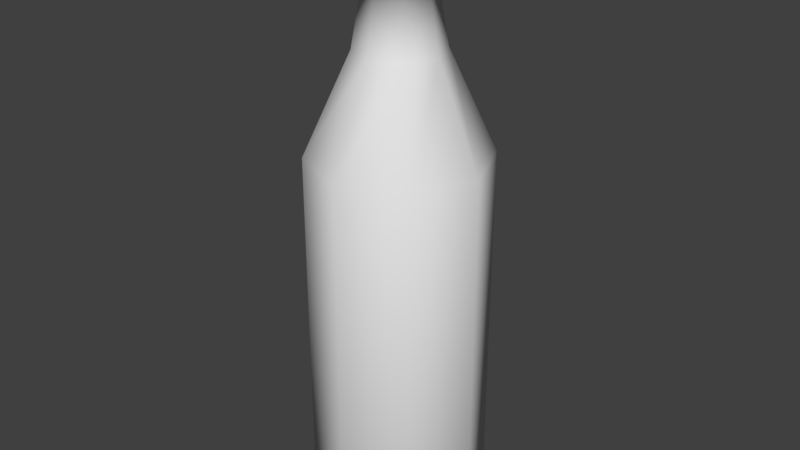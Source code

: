 # Source: jaloviina.blend  (saved by Blender 2.78.0; exported with 4.5.12 LTS)
import bpy
from mathutils import Matrix  # noqa: F401  (used for matrix-valued properties, if any)

bpy.ops.wm.read_factory_settings(use_empty=True)
scene = bpy.context.scene
scene.name = 'Scene'

# ---- collections
col_collection_1 = bpy.data.collections.new('Collection 1'); scene.collection.children.link(col_collection_1)

# ---- materials (node trees are filled in below, after node groups)
mat_pullomat_001 = bpy.data.materials.new('PulloMat.001')
mat_pullomat_001.alpha_threshold = 0.0
mat_pullomat_001.use_transparent_shadow = False
mat_pullomat_001.diffuse_color = (0.8, 0.32, 0.01846, 1.0)
mat_pullomat_001.specular_color = (1.0, 0.6614, 0.1117)
mat_pullomat_001.roughness = 0.5
mat_pullomat_001.specular_intensity = 0.85
mat_pullomat_001.line_color = (0.0, 0.0, 0.0, 1.0)
mat_pullomat = bpy.data.materials.new('PulloMat')
mat_pullomat.alpha_threshold = 0.0
mat_pullomat.use_transparent_shadow = False
mat_pullomat.roughness = 0.5
mat_pullomat.line_color = (0.0, 0.0, 0.0, 1.0)

# ---- material node trees

# ---- world
world_world = bpy.data.worlds.new('World'); scene.world = world_world
world_world.color = (0.05088, 0.05088, 0.05088)
world_world.use_sun_shadow = False
world_world.sun_shadow_jitter_overblur = 0.0
world_world.cycles.sampling_method = 'MANUAL'

# ---- meshes
me_cube_001 = bpy.data.meshes.new('Cube.001')
me_cube_001.from_pydata([(0.2977, 0.2977, 2.918), (-2.506e-08, 0.421, 2.918), (-5.086e-09, 0.872, -1.803), (-5.086e-09, 0.872, 1.932), (0.6166, 0.6166, -1.803), (0.6166, 0.6166, 1.932), (0.872, -3.815e-08, -1.803), (0.872, -3.815e-08, 1.932), (0.6166, -0.6166, -1.803), (0.6166, -0.6166, 1.932), (-8.131e-08, -0.872, -1.803), (-8.131e-08, -0.872, 1.932), (-0.6166, -0.6166, -1.803), (-0.6166, -0.6166, 1.932), (-0.872, 1.036e-08, -1.803), (-0.872, 1.036e-08, 1.932), (-0.6166, 0.6166, -1.803), (-0.6166, 0.6166, 1.932), (0.421, -1.844e-08, 2.918), (0.2977, -0.2977, 2.918), (-6.186e-08, -0.421, 2.918), (-0.2977, -0.2977, 2.918), (-0.421, 4.981e-09, 2.918), (-0.2977, 0.2977, 2.918), (0.2533, 0.2533, 3.159), (-3.088e-08, 0.3582, 3.159), (0.3582, -1.745e-08, 3.159), (0.2533, -0.2533, 3.159), (-6.219e-08, -0.3582, 3.159), (-0.2533, -0.2533, 3.159), (-0.3582, 2.48e-09, 3.159), (-0.2533, 0.2533, 3.159), (-1.003e-08, 0.7602, -1.95), (0.5375, 0.5375, -1.95), (0.7602, -3.327e-08, -1.95), (0.5375, -0.5375, -1.95), (-7.649e-08, -0.7602, -1.95), (-0.5375, -0.5375, -1.95), (-0.7602, 9.027e-09, -1.95), (-0.5375, 0.5375, -1.95), (-1.775e-08, 0.6155, -1.895), (0.4352, 0.4352, -1.895), (0.6155, -2.564e-08, -1.895), (0.4352, -0.4352, -1.895), (-7.156e-08, -0.6155, -1.895), (-0.4352, -0.4352, -1.895), (-0.6155, 8.607e-09, -1.895), (-0.4352, 0.4352, -1.895)], [], [(17, 15, 22, 23), (2, 3, 5, 4), (9, 7, 18, 19), (4, 5, 7, 6), (5, 3, 1, 0), (6, 7, 9, 8), (15, 13, 21, 22), (8, 9, 11, 10), (7, 5, 0, 18), (10, 11, 13, 12), (13, 11, 20, 21), (12, 13, 15, 14), (3, 17, 23, 1), (18, 0, 24, 26), (14, 15, 17, 16), (11, 9, 19, 20), (16, 17, 3, 2), (8, 10, 36, 35), (23, 22, 30, 31), (21, 20, 28, 29), (0, 1, 25, 24), (20, 19, 27, 28), (19, 18, 26, 27), (1, 23, 31, 25), (22, 21, 29, 30), (25, 31, 30, 29, 28, 27, 26, 24), (35, 36, 44, 43), (10, 12, 37, 36), (2, 4, 33, 32), (4, 6, 34, 33), (12, 14, 38, 37), (16, 2, 32, 39), (6, 8, 35, 34), (14, 16, 39, 38), (40, 41, 42, 43, 44, 45, 46, 47), (33, 34, 42, 41), (38, 39, 47, 46), (36, 37, 45, 44), (34, 35, 43, 42), (32, 33, 41, 40), (39, 32, 40, 47), (37, 38, 46, 45)])
_uv = me_cube_001.uv_layers.new(name='UVMap')
_uv.uv.foreach_set('vector', [0.8673, 0.8897, 0.8645, 0.8752, 0.8944, 0.8713, 0.897, 0.8814, 0.7775, 0.923, 0.8718, 0.9044, 0.8784, 0.9198, 0.7811, 0.9419, 0.8662, 0.8296, 0.8715, 0.8114, 0.9003, 0.831, 0.896, 0.8405, 0.7811, 0.9419, 0.8784, 0.9198, 0.8882, 0.9367, 0.7854, 0.9609, 0.8784, 0.9198, 0.8718, 0.9044, 0.901, 0.8912, 0.9067, 0.9004, 0.77, 0.8112, 0.8715, 0.8114, 0.8662, 0.8296, 0.77, 0.8293, 0.8645, 0.8752, 0.8633, 0.8607, 0.8933, 0.8611, 0.8944, 0.8713, 0.77, 0.8293, 0.8662, 0.8296, 0.8638, 0.8457, 0.7702, 0.848, 0.8882, 0.9367, 0.8784, 0.9198, 0.9067, 0.9004, 0.9142, 0.9087, 0.7702, 0.848, 0.8638, 0.8457, 0.8633, 0.8607, 0.771, 0.8667, 0.8633, 0.8607, 0.8638, 0.8457, 0.8937, 0.8507, 0.8933, 0.8611, 0.771, 0.8667, 0.8633, 0.8607, 0.8645, 0.8752, 0.7724, 0.8854, 0.8718, 0.9044, 0.8673, 0.8897, 0.897, 0.8814, 0.901, 0.8912, 0.9142, 0.9087, 0.9067, 0.9004, 0.9136, 0.8953, 0.92, 0.9023, 0.7724, 0.8854, 0.8645, 0.8752, 0.8673, 0.8897, 0.7746, 0.9041, 0.8638, 0.8457, 0.8662, 0.8296, 0.896, 0.8405, 0.8937, 0.8507, 0.7746, 0.9041, 0.8673, 0.8897, 0.8718, 0.9044, 0.7775, 0.923, 0.9579, 0.855, 0.9586, 0.8744, 0.9535, 0.8727, 0.953, 0.8574, 0.897, 0.8814, 0.8944, 0.8713, 0.9024, 0.8699, 0.9048, 0.8788, 0.8933, 0.8611, 0.8937, 0.8507, 0.9017, 0.8519, 0.9014, 0.8608, 0.9067, 0.9004, 0.901, 0.8912, 0.9085, 0.8873, 0.9136, 0.8953, 0.8937, 0.8507, 0.896, 0.8405, 0.9037, 0.8432, 0.9017, 0.8519, 0.896, 0.8405, 0.9003, 0.831, 0.9074, 0.835, 0.9037, 0.8432, 0.901, 0.8912, 0.897, 0.8814, 0.9048, 0.8788, 0.9085, 0.8873, 0.8944, 0.8713, 0.8933, 0.8611, 0.9014, 0.8608, 0.9024, 0.8699, 0.9254, 0.8183, 0.9308, 0.8233, 0.9311, 0.8306, 0.9261, 0.8359, 0.9188, 0.8362, 0.9135, 0.8312, 0.9132, 0.8239, 0.9182, 0.8186, 0.953, 0.8574, 0.9535, 0.8727, 0.9496, 0.8712, 0.9493, 0.8591, 0.9586, 0.8744, 0.9454, 0.8887, 0.943, 0.8838, 0.9535, 0.8727, 0.911, 0.8568, 0.9242, 0.8426, 0.9266, 0.8474, 0.9161, 0.8586, 0.9242, 0.8426, 0.9437, 0.8418, 0.9419, 0.8469, 0.9266, 0.8474, 0.9454, 0.8887, 0.926, 0.8895, 0.9277, 0.8843, 0.943, 0.8838, 0.9117, 0.8763, 0.911, 0.8568, 0.9161, 0.8586, 0.9166, 0.8739, 0.9437, 0.8418, 0.9579, 0.855, 0.953, 0.8574, 0.9419, 0.8469, 0.926, 0.8895, 0.9117, 0.8763, 0.9166, 0.8739, 0.9277, 0.8843, 0.92, 0.86, 0.9284, 0.8512, 0.9405, 0.8508, 0.9493, 0.8591, 0.9496, 0.8712, 0.9413, 0.8801, 0.9291, 0.8805, 0.9203, 0.8721, 0.9266, 0.8474, 0.9419, 0.8469, 0.9405, 0.8508, 0.9284, 0.8512, 0.9277, 0.8843, 0.9166, 0.8739, 0.9203, 0.8721, 0.9291, 0.8805, 0.9535, 0.8727, 0.943, 0.8838, 0.9413, 0.8801, 0.9496, 0.8712, 0.9419, 0.8469, 0.953, 0.8574, 0.9493, 0.8591, 0.9405, 0.8508, 0.9161, 0.8586, 0.9266, 0.8474, 0.9284, 0.8512, 0.92, 0.86, 0.9166, 0.8739, 0.9161, 0.8586, 0.92, 0.86, 0.9203, 0.8721, 0.943, 0.8838, 0.9277, 0.8843, 0.9291, 0.8805, 0.9413, 0.8801])
me_cube_001.materials.append(mat_pullomat_001)
me_cube_001.use_remesh_preserve_volume = False
me_cube_001.use_remesh_preserve_attributes = False
me_cube_001.use_mirror_vertex_groups = False
me_cube_001.update()
me_cube = bpy.data.meshes.new('Cube')
me_cube.from_pydata([(0.3231, 0.3231, 2.949), (-2.447e-08, 0.457, 2.949), (-2.787e-09, 0.9466, -1.879), (-2.787e-09, 0.9466, 1.879), (0.6693, 0.6693, -1.879), (0.6693, 0.6693, 1.879), (0.9466, -4.138e-08, -1.879), (0.9466, -4.138e-08, 1.879), (0.6693, -0.6693, -1.879), (0.6693, -0.6693, 1.879), (-8.554e-08, -0.9466, -1.879), (-8.554e-08, -0.9466, 1.879), (-0.6693, -0.6693, -1.879), (-0.6693, -0.6693, 1.879), (-0.9466, 1.129e-08, -1.879), (-0.9466, 1.129e-08, 1.879), (-0.6693, 0.6693, -1.879), (-0.6693, 0.6693, 1.879), (0.457, -1.997e-08, 2.949), (0.3231, -0.3231, 2.949), (-6.442e-08, -0.457, 2.949), (-0.3231, -0.3231, 2.949), (-0.457, 5.449e-09, 2.949), (-0.3231, 0.3231, 2.949), (0.2239, 0.2239, 3.762), (-3.068e-08, 0.3166, 3.762), (0.3166, -1.498e-08, 3.762), (0.2239, -0.2239, 3.762), (-5.836e-08, -0.3166, 3.762), (-0.2239, -0.2239, 3.762), (-0.3166, 2.632e-09, 3.762), (-0.2239, 0.2239, 3.762), (0.2564, 0.2564, 3.762), (-3.108e-08, 0.3626, 3.762), (0.3626, -1.662e-08, 3.762), (0.2564, -0.2564, 3.762), (-6.278e-08, -0.3626, 3.762), (-0.2564, -0.2564, 3.762), (-0.3626, 3.554e-09, 3.762), (-0.2564, 0.2564, 3.762), (0.2564, 0.2564, 4.214), (-3.108e-08, 0.3626, 4.214), (0.3626, -1.662e-08, 4.214), (0.2564, -0.2564, 4.214), (-6.278e-08, -0.3626, 4.214), (-0.2564, -0.2564, 4.214), (-0.3626, 3.554e-09, 4.214), (-0.2564, 0.2564, 4.214), (0.2039, 0.2039, 4.256), (-3.158e-08, 0.2884, 4.256), (0.2884, -1.322e-08, 4.256), (0.2039, -0.2039, 4.256), (-5.679e-08, -0.2884, 4.256), (-0.2039, -0.2039, 4.256), (-0.2884, 2.827e-09, 4.256), (-0.2039, 0.2039, 4.256), (-8.159e-09, 0.8252, -2.038), (0.5835, 0.5835, -2.038), (0.8252, -3.607e-08, -2.038), (0.5835, -0.5835, -2.038), (-8.03e-08, -0.8252, -2.038), (-0.5835, -0.5835, -2.038), (-0.8252, 9.841e-09, -2.038), (-0.5835, 0.5835, -2.038), (-1.653e-08, 0.6682, -1.978), (0.4725, 0.4725, -1.978), (0.6682, -2.779e-08, -1.978), (0.4725, -0.4725, -1.978), (-7.495e-08, -0.6682, -1.978), (-0.4725, -0.4725, -1.978), (-0.6682, 9.386e-09, -1.978), (-0.4725, 0.4725, -1.978)], [], [(17, 15, 22, 23), (2, 3, 5, 4), (9, 7, 18, 19), (4, 5, 7, 6), (5, 3, 1, 0), (6, 7, 9, 8), (15, 13, 21, 22), (8, 9, 11, 10), (7, 5, 0, 18), (10, 11, 13, 12), (13, 11, 20, 21), (12, 13, 15, 14), (3, 17, 23, 1), (18, 0, 24, 26), (14, 15, 17, 16), (11, 9, 19, 20), (16, 17, 3, 2), (8, 10, 60, 59), (31, 30, 38, 39), (23, 22, 30, 31), (21, 20, 28, 29), (0, 1, 25, 24), (20, 19, 27, 28), (19, 18, 26, 27), (1, 23, 31, 25), (22, 21, 29, 30), (32, 33, 41, 40), (26, 24, 32, 34), (28, 27, 35, 36), (30, 29, 37, 38), (25, 31, 39, 33), (24, 25, 33, 32), (27, 26, 34, 35), (29, 28, 36, 37), (46, 45, 53, 54), (35, 34, 42, 43), (37, 36, 44, 45), (39, 38, 46, 47), (34, 32, 40, 42), (36, 35, 43, 44), (38, 37, 45, 46), (33, 39, 47, 41), (48, 49, 55, 54, 53, 52, 51, 50), (41, 47, 55, 49), (40, 41, 49, 48), (43, 42, 50, 51), (45, 44, 52, 53), (47, 46, 54, 55), (42, 40, 48, 50), (44, 43, 51, 52), (59, 60, 68, 67), (10, 12, 61, 60), (2, 4, 57, 56), (4, 6, 58, 57), (12, 14, 62, 61), (16, 2, 56, 63), (6, 8, 59, 58), (14, 16, 63, 62), (64, 65, 66, 67, 68, 69, 70, 71), (57, 58, 66, 65), (62, 63, 71, 70), (60, 61, 69, 68), (58, 59, 67, 66), (56, 57, 65, 64), (63, 56, 64, 71), (61, 62, 70, 69)])
me_cube.polygons.foreach_set('use_smooth', [True] * 66)
_uv = me_cube.uv_layers.new(name='UVMap')
_uv.uv.foreach_set('vector', [0.1089, 0.6913, 0.1616, 0.6282, 0.2654, 0.7395, 0.2354, 0.7767, 0.2066, 0.0346, 0.2066, 0.4997, 0.117, 0.4997, 0.117, 0.0346, 0.3793, 0.531, 0.4601, 0.5366, 0.4319, 0.671, 0.3884, 0.6739, 0.117, 0.0346, 0.117, 0.4997, 0.02728, 0.4997, 0.02728, 0.0346, 0.05306, 0.8491, 0.07146, 0.7659, 0.2139, 0.8187, 0.2022, 0.8628, 0.7448, 0.0346, 0.7448, 0.4997, 0.6551, 0.4997, 0.6551, 0.0346, 0.1616, 0.6282, 0.2265, 0.579, 0.3024, 0.709, 0.2654, 0.7395, 0.6551, 0.0346, 0.6551, 0.4997, 0.5654, 0.4997, 0.5654, 0.0346, 0.05888, 0.9382, 0.05306, 0.8491, 0.2022, 0.8628, 0.2003, 0.9058, 0.5654, 0.0346, 0.5654, 0.4997, 0.4757, 0.4997, 0.4757, 0.0346, 0.2265, 0.579, 0.3002, 0.5459, 0.3442, 0.6868, 0.3024, 0.709, 0.4757, 0.0346, 0.4757, 0.4997, 0.386, 0.4997, 0.386, 0.0346, 0.07146, 0.7659, 0.1089, 0.6913, 0.2354, 0.7767, 0.2139, 0.8187, 0.2003, 0.9058, 0.2022, 0.8628, 0.2985, 0.8862, 0.2941, 0.9133, 0.386, 0.0346, 0.386, 0.4997, 0.2963, 0.4997, 0.2963, 0.0346, 0.3002, 0.5459, 0.3793, 0.531, 0.3884, 0.6739, 0.3442, 0.6868, 0.2963, 0.0346, 0.2963, 0.4997, 0.2066, 0.4997, 0.2066, 0.0346, 0.5589, 0.7911, 0.4896, 0.7215, 0.5147, 0.7103, 0.5688, 0.7655, 0.9275, 0.1794, 0.9278, 0.21, 0.9224, 0.21, 0.9221, 0.1793, 0.2354, 0.7767, 0.2654, 0.7395, 0.3397, 0.8138, 0.3214, 0.8353, 0.3024, 0.709, 0.3442, 0.6868, 0.3867, 0.7825, 0.3617, 0.796, 0.2022, 0.8628, 0.2139, 0.8187, 0.3076, 0.8598, 0.2985, 0.8862, 0.3442, 0.6868, 0.3884, 0.6739, 0.4137, 0.7735, 0.3867, 0.7825, 0.3884, 0.6739, 0.4319, 0.671, 0.4421, 0.7686, 0.4137, 0.7735, 0.2139, 0.8187, 0.2354, 0.7767, 0.3214, 0.8353, 0.3076, 0.8598, 0.2654, 0.7395, 0.3024, 0.709, 0.3617, 0.796, 0.3397, 0.8138, 0.9262, 0.1169, 0.9228, 0.1483, 0.8736, 0.1505, 0.8731, 0.1161, 0.9424, 0.08751, 0.9314, 0.1181, 0.9262, 0.1169, 0.9378, 0.08336, 0.9299, 0.2714, 0.9326, 0.3038, 0.9265, 0.3046, 0.9243, 0.2717, 0.9278, 0.21, 0.9285, 0.2406, 0.9231, 0.2406, 0.9224, 0.21, 0.9283, 0.1487, 0.9275, 0.1794, 0.9221, 0.1793, 0.9228, 0.1483, 0.9314, 0.1181, 0.9283, 0.1487, 0.9228, 0.1483, 0.9262, 0.1169, 0.9326, 0.3038, 0.942, 0.3399, 0.9356, 0.3445, 0.9265, 0.3046, 0.9285, 0.2406, 0.9299, 0.2714, 0.9243, 0.2717, 0.9231, 0.2406, 0.8747, 0.214, 0.8756, 0.2452, 0.8647, 0.2452, 0.8637, 0.214, 0.9265, 0.3046, 0.9356, 0.3445, 0.8673, 0.342, 0.8751, 0.3077, 0.9231, 0.2406, 0.9243, 0.2717, 0.8763, 0.2762, 0.8756, 0.2452, 0.9221, 0.1793, 0.9224, 0.21, 0.8747, 0.214, 0.874, 0.1826, 0.9378, 0.08336, 0.9262, 0.1169, 0.8731, 0.1161, 0.8677, 0.0732, 0.9243, 0.2717, 0.9265, 0.3046, 0.8751, 0.3077, 0.8763, 0.2762, 0.9224, 0.21, 0.9231, 0.2406, 0.8756, 0.2452, 0.8747, 0.214, 0.9228, 0.1483, 0.9221, 0.1793, 0.874, 0.1826, 0.8736, 0.1505, 0.8316, 0.3512, 0.8022, 0.3439, 0.7866, 0.318, 0.7939, 0.2886, 0.8198, 0.273, 0.8492, 0.2802, 0.8648, 0.3062, 0.8575, 0.3355, 0.8736, 0.1505, 0.874, 0.1826, 0.8628, 0.1826, 0.862, 0.1505, 0.8731, 0.1161, 0.8736, 0.1505, 0.862, 0.1505, 0.8605, 0.117, 0.8751, 0.3077, 0.8673, 0.342, 0.8575, 0.3355, 0.8648, 0.3062, 0.8756, 0.2452, 0.8763, 0.2762, 0.8656, 0.276, 0.8647, 0.2452, 0.874, 0.1826, 0.8747, 0.214, 0.8637, 0.214, 0.8628, 0.1826, 0.8677, 0.0732, 0.8731, 0.1161, 0.8605, 0.117, 0.8538, 0.08033, 0.8763, 0.2762, 0.8751, 0.3077, 0.8648, 0.3062, 0.8656, 0.276, 0.5688, 0.7655, 0.5147, 0.7103, 0.534, 0.7024, 0.5768, 0.7461, 0.4896, 0.7215, 0.4896, 0.6232, 0.5152, 0.633, 0.5147, 0.7103, 0.7265, 0.6232, 0.7264, 0.7215, 0.7008, 0.7117, 0.7014, 0.6343, 0.7264, 0.7215, 0.6572, 0.7911, 0.646, 0.766, 0.7008, 0.7117, 0.4896, 0.6232, 0.5589, 0.5536, 0.5701, 0.5787, 0.5152, 0.633, 0.6571, 0.5536, 0.7265, 0.6232, 0.7014, 0.6343, 0.6473, 0.5792, 0.6572, 0.7911, 0.5589, 0.7911, 0.5688, 0.7655, 0.646, 0.766, 0.5589, 0.5536, 0.6571, 0.5536, 0.6473, 0.5792, 0.5701, 0.5787, 0.682, 0.6423, 0.6814, 0.7036, 0.6379, 0.7467, 0.5768, 0.7461, 0.534, 0.7024, 0.5346, 0.641, 0.5781, 0.598, 0.6392, 0.5985, 0.7008, 0.7117, 0.646, 0.766, 0.6379, 0.7467, 0.6814, 0.7036, 0.5701, 0.5787, 0.6473, 0.5792, 0.6392, 0.5985, 0.5781, 0.598, 0.5147, 0.7103, 0.5152, 0.633, 0.5346, 0.641, 0.534, 0.7024, 0.646, 0.766, 0.5688, 0.7655, 0.5768, 0.7461, 0.6379, 0.7467, 0.7014, 0.6343, 0.7008, 0.7117, 0.6814, 0.7036, 0.682, 0.6423, 0.6473, 0.5792, 0.7014, 0.6343, 0.682, 0.6423, 0.6392, 0.5985, 0.5152, 0.633, 0.5701, 0.5787, 0.5781, 0.598, 0.5346, 0.641])
me_cube.materials.append(mat_pullomat)
me_cube.use_remesh_preserve_volume = False
me_cube.use_remesh_preserve_attributes = False
me_cube.use_mirror_vertex_groups = False
me_cube.update()

# ---- objects
ob_jvc = bpy.data.objects.new('JVC', me_cube_001)
ob_jv = bpy.data.objects.new('JV', me_cube)

# ---- transforms, parenting, visibility, modifiers, constraints
ob_jvc.location = (0.0, 0.0, 2.0)
ob_jvc.lock_rotations_4d = False
ob_jvc.empty_display_type = 'ARROWS'
ob_jvc.lineart.crease_threshold = 0.0
ob_jv.location = (0.0, 0.0, 2.0)
ob_jv.lock_rotations_4d = False
ob_jv.empty_display_type = 'ARROWS'
ob_jv.lineart.crease_threshold = 0.0

# ---- collection membership
col_collection_1.objects.link(ob_jvc)
col_collection_1.objects.link(ob_jv)

# ---- scene / render settings (as saved in the file)
scene.frame_start = 1; scene.frame_end = 250; scene.frame_set(1)
scene.render.engine = 'BLENDER_EEVEE_NEXT'
scene.render.resolution_percentage = 50
scene.render.dither_intensity = 0.0
scene.cycles.use_denoising = False
scene.cycles.samples = 128
scene.cycles.sampling_pattern = 'TABULATED_SOBOL'
scene.cycles.light_sampling_threshold = 0.0
scene.cycles.use_adaptive_sampling = False
scene.cycles.use_light_tree = False
scene.cycles.blur_glossy = 0.0
scene.cycles.sample_clamp_indirect = 0.0
scene.view_settings.view_transform = 'Standard'
bpy.context.view_layer.update()

# ---- added for rendering (the .blend has no active camera and no usable light): camera, sun
cam_auto = bpy.data.cameras.new('AutoCamera')
cam_auto.lens = 50.0
cam_auto.sensor_width = 36.0
cam_auto.clip_end = 1000.0
ob_auto_camera = bpy.data.objects.new('AutoCamera', cam_auto)
scene.collection.objects.link(ob_auto_camera)
ob_auto_camera.location = (6.32894, -7.59472, 8.17204)
ob_auto_camera.rotation_euler = (1.09748, -7.21219e-08, 0.694738)
scene.camera = ob_auto_camera
light_auto_sun = bpy.data.lights.new('AutoSun', 'SUN')
light_auto_sun.energy = 3.0
light_auto_sun.angle = 0.0523599
ob_auto_sun = bpy.data.objects.new('AutoSun', light_auto_sun)
scene.collection.objects.link(ob_auto_sun)
ob_auto_sun.rotation_euler = (0.872665, 0.174533, 0.523599)
bpy.context.view_layer.update()
